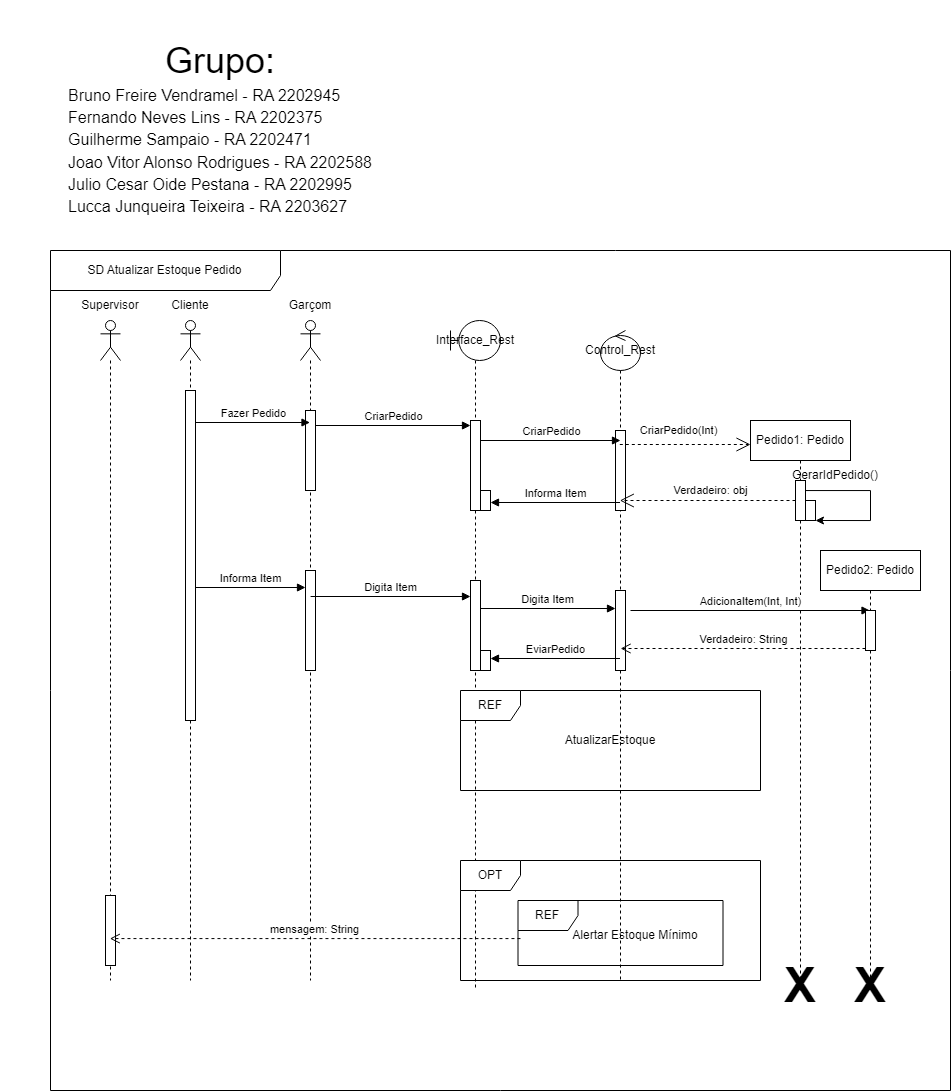

The diagram above was exported from draw.io. Its source (the exported page's mxGraphModel, read from the mxfile embedded in the PNG):
<mxGraphModel dx="2168" dy="1641" grid="1" gridSize="10" guides="1" tooltips="1" connect="1" arrows="1" fold="1" page="1" pageScale="1" pageWidth="850" pageHeight="1100" math="0" shadow="0">
  <root>
    <mxCell id="0" />
    <mxCell id="1" parent="0" />
    <mxCell id="Bu6Ed4Gni8OlSwsXoGVV-1" value="SD Atualizar Estoque Pedido" style="shape=umlFrame;whiteSpace=wrap;html=1;pointerEvents=0;width=230;height=40;" vertex="1" parent="1">
      <mxGeometry x="-60" y="90" width="900" height="840" as="geometry" />
    </mxCell>
    <mxCell id="Bu6Ed4Gni8OlSwsXoGVV-6" value="" style="shape=umlLifeline;perimeter=lifelinePerimeter;whiteSpace=wrap;html=1;container=1;dropTarget=0;collapsible=0;recursiveResize=0;outlineConnect=0;portConstraint=eastwest;newEdgeStyle={&quot;curved&quot;:0,&quot;rounded&quot;:0};participant=umlActor;" vertex="1" parent="1">
      <mxGeometry x="190" y="160" width="20" height="660" as="geometry" />
    </mxCell>
    <mxCell id="Bu6Ed4Gni8OlSwsXoGVV-13" value="" style="html=1;points=[[0,0,0,0,5],[0,1,0,0,-5],[1,0,0,0,5],[1,1,0,0,-5]];perimeter=orthogonalPerimeter;outlineConnect=0;targetShapes=umlLifeline;portConstraint=eastwest;newEdgeStyle={&quot;curved&quot;:0,&quot;rounded&quot;:0};" vertex="1" parent="Bu6Ed4Gni8OlSwsXoGVV-6">
      <mxGeometry x="5" y="90" width="10" height="80" as="geometry" />
    </mxCell>
    <mxCell id="Bu6Ed4Gni8OlSwsXoGVV-30" value="" style="html=1;points=[[0,0,0,0,5],[0,1,0,0,-5],[1,0,0,0,5],[1,1,0,0,-5]];perimeter=orthogonalPerimeter;outlineConnect=0;targetShapes=umlLifeline;portConstraint=eastwest;newEdgeStyle={&quot;curved&quot;:0,&quot;rounded&quot;:0};" vertex="1" parent="Bu6Ed4Gni8OlSwsXoGVV-6">
      <mxGeometry x="5" y="250" width="10" height="100" as="geometry" />
    </mxCell>
    <mxCell id="Bu6Ed4Gni8OlSwsXoGVV-7" value="" style="shape=umlLifeline;perimeter=lifelinePerimeter;whiteSpace=wrap;html=1;container=1;dropTarget=0;collapsible=0;recursiveResize=0;outlineConnect=0;portConstraint=eastwest;newEdgeStyle={&quot;curved&quot;:0,&quot;rounded&quot;:0};participant=umlActor;" vertex="1" parent="1">
      <mxGeometry x="70" y="160" width="20" height="660" as="geometry" />
    </mxCell>
    <mxCell id="Bu6Ed4Gni8OlSwsXoGVV-10" value="" style="html=1;points=[[0,0,0,0,5],[0,1,0,0,-5],[1,0,0,0,5],[1,1,0,0,-5]];perimeter=orthogonalPerimeter;outlineConnect=0;targetShapes=umlLifeline;portConstraint=eastwest;newEdgeStyle={&quot;curved&quot;:0,&quot;rounded&quot;:0};" vertex="1" parent="Bu6Ed4Gni8OlSwsXoGVV-7">
      <mxGeometry x="5" y="70" width="10" height="330" as="geometry" />
    </mxCell>
    <mxCell id="Bu6Ed4Gni8OlSwsXoGVV-8" value="Interface_Rest" style="shape=umlLifeline;perimeter=lifelinePerimeter;whiteSpace=wrap;html=1;container=1;dropTarget=0;collapsible=0;recursiveResize=0;outlineConnect=0;portConstraint=eastwest;newEdgeStyle={&quot;curved&quot;:0,&quot;rounded&quot;:0};participant=umlBoundary;" vertex="1" parent="1">
      <mxGeometry x="340" y="160" width="50" height="670" as="geometry" />
    </mxCell>
    <mxCell id="Bu6Ed4Gni8OlSwsXoGVV-15" value="" style="html=1;points=[[0,0,0,0,5],[0,1,0,0,-5],[1,0,0,0,5],[1,1,0,0,-5]];perimeter=orthogonalPerimeter;outlineConnect=0;targetShapes=umlLifeline;portConstraint=eastwest;newEdgeStyle={&quot;curved&quot;:0,&quot;rounded&quot;:0};" vertex="1" parent="Bu6Ed4Gni8OlSwsXoGVV-8">
      <mxGeometry x="20" y="100" width="10" height="90" as="geometry" />
    </mxCell>
    <mxCell id="Bu6Ed4Gni8OlSwsXoGVV-27" value="" style="html=1;points=[[0,0,0,0,5],[0,1,0,0,-5],[1,0,0,0,5],[1,1,0,0,-5]];perimeter=orthogonalPerimeter;outlineConnect=0;targetShapes=umlLifeline;portConstraint=eastwest;newEdgeStyle={&quot;curved&quot;:0,&quot;rounded&quot;:0};" vertex="1" parent="Bu6Ed4Gni8OlSwsXoGVV-8">
      <mxGeometry x="30" y="170" width="10" height="20" as="geometry" />
    </mxCell>
    <mxCell id="Bu6Ed4Gni8OlSwsXoGVV-31" value="" style="html=1;points=[[0,0,0,0,5],[0,1,0,0,-5],[1,0,0,0,5],[1,1,0,0,-5]];perimeter=orthogonalPerimeter;outlineConnect=0;targetShapes=umlLifeline;portConstraint=eastwest;newEdgeStyle={&quot;curved&quot;:0,&quot;rounded&quot;:0};" vertex="1" parent="Bu6Ed4Gni8OlSwsXoGVV-8">
      <mxGeometry x="20" y="260" width="10" height="90" as="geometry" />
    </mxCell>
    <mxCell id="Bu6Ed4Gni8OlSwsXoGVV-49" value="" style="html=1;points=[[0,0,0,0,5],[0,1,0,0,-5],[1,0,0,0,5],[1,1,0,0,-5]];perimeter=orthogonalPerimeter;outlineConnect=0;targetShapes=umlLifeline;portConstraint=eastwest;newEdgeStyle={&quot;curved&quot;:0,&quot;rounded&quot;:0};" vertex="1" parent="Bu6Ed4Gni8OlSwsXoGVV-8">
      <mxGeometry x="30" y="330" width="10" height="20" as="geometry" />
    </mxCell>
    <mxCell id="Bu6Ed4Gni8OlSwsXoGVV-9" value="Control_Rest" style="shape=umlLifeline;perimeter=lifelinePerimeter;whiteSpace=wrap;html=1;container=1;dropTarget=0;collapsible=0;recursiveResize=0;outlineConnect=0;portConstraint=eastwest;newEdgeStyle={&quot;curved&quot;:0,&quot;rounded&quot;:0};participant=umlControl;" vertex="1" parent="1">
      <mxGeometry x="490" y="170" width="40" height="650" as="geometry" />
    </mxCell>
    <mxCell id="Bu6Ed4Gni8OlSwsXoGVV-16" value="" style="html=1;points=[[0,0,0,0,5],[0,1,0,0,-5],[1,0,0,0,5],[1,1,0,0,-5]];perimeter=orthogonalPerimeter;outlineConnect=0;targetShapes=umlLifeline;portConstraint=eastwest;newEdgeStyle={&quot;curved&quot;:0,&quot;rounded&quot;:0};" vertex="1" parent="Bu6Ed4Gni8OlSwsXoGVV-9">
      <mxGeometry x="15" y="100" width="10" height="80" as="geometry" />
    </mxCell>
    <mxCell id="Bu6Ed4Gni8OlSwsXoGVV-34" value="" style="html=1;points=[[0,0,0,0,5],[0,1,0,0,-5],[1,0,0,0,5],[1,1,0,0,-5]];perimeter=orthogonalPerimeter;outlineConnect=0;targetShapes=umlLifeline;portConstraint=eastwest;newEdgeStyle={&quot;curved&quot;:0,&quot;rounded&quot;:0};" vertex="1" parent="Bu6Ed4Gni8OlSwsXoGVV-9">
      <mxGeometry x="15" y="260" width="10" height="80" as="geometry" />
    </mxCell>
    <mxCell id="Bu6Ed4Gni8OlSwsXoGVV-11" value="Garçom" style="text;html=1;align=center;verticalAlign=middle;whiteSpace=wrap;rounded=0;" vertex="1" parent="1">
      <mxGeometry x="190" y="140" width="20" height="10" as="geometry" />
    </mxCell>
    <mxCell id="Bu6Ed4Gni8OlSwsXoGVV-12" value="Cliente" style="text;html=1;align=center;verticalAlign=middle;whiteSpace=wrap;rounded=0;" vertex="1" parent="1">
      <mxGeometry x="65" y="140" width="30" height="10" as="geometry" />
    </mxCell>
    <mxCell id="Bu6Ed4Gni8OlSwsXoGVV-14" value="CriarPedido" style="html=1;verticalAlign=bottom;endArrow=block;curved=0;rounded=0;entryX=0;entryY=0;entryDx=0;entryDy=5;entryPerimeter=0;" edge="1" parent="1" source="Bu6Ed4Gni8OlSwsXoGVV-13" target="Bu6Ed4Gni8OlSwsXoGVV-15">
      <mxGeometry width="80" relative="1" as="geometry">
        <mxPoint x="200" y="260" as="sourcePoint" />
        <mxPoint x="395" y="267" as="targetPoint" />
        <mxPoint as="offset" />
      </mxGeometry>
    </mxCell>
    <mxCell id="Bu6Ed4Gni8OlSwsXoGVV-18" value="CriarPedido" style="html=1;verticalAlign=bottom;endArrow=block;curved=0;rounded=0;" edge="1" parent="1" source="Bu6Ed4Gni8OlSwsXoGVV-15">
      <mxGeometry width="80" relative="1" as="geometry">
        <mxPoint x="380" y="280" as="sourcePoint" />
        <mxPoint x="510" y="280" as="targetPoint" />
      </mxGeometry>
    </mxCell>
    <mxCell id="Bu6Ed4Gni8OlSwsXoGVV-19" value="Fazer Pedido" style="html=1;verticalAlign=bottom;endArrow=block;curved=0;rounded=0;" edge="1" parent="1">
      <mxGeometry width="80" relative="1" as="geometry">
        <mxPoint x="85" y="262" as="sourcePoint" />
        <mxPoint x="199.5" y="262" as="targetPoint" />
        <mxPoint as="offset" />
      </mxGeometry>
    </mxCell>
    <mxCell id="Bu6Ed4Gni8OlSwsXoGVV-20" value="CriarPedido(Int)" style="endArrow=open;endSize=12;dashed=1;html=1;rounded=0;" edge="1" parent="1" source="Bu6Ed4Gni8OlSwsXoGVV-9">
      <mxGeometry x="-0.1034" y="14" width="160" relative="1" as="geometry">
        <mxPoint x="545" y="284.02439024390253" as="sourcePoint" />
        <mxPoint x="640" y="284" as="targetPoint" />
        <mxPoint as="offset" />
      </mxGeometry>
    </mxCell>
    <mxCell id="Bu6Ed4Gni8OlSwsXoGVV-21" value="Pedido1: Pedido" style="shape=umlLifeline;perimeter=lifelinePerimeter;whiteSpace=wrap;html=1;container=1;dropTarget=0;collapsible=0;recursiveResize=0;outlineConnect=0;portConstraint=eastwest;newEdgeStyle={&quot;curved&quot;:0,&quot;rounded&quot;:0};" vertex="1" parent="1">
      <mxGeometry x="640" y="260" width="100" height="570" as="geometry" />
    </mxCell>
    <mxCell id="Bu6Ed4Gni8OlSwsXoGVV-24" style="edgeStyle=orthogonalEdgeStyle;rounded=0;orthogonalLoop=1;jettySize=auto;html=1;curved=0;" edge="1" parent="Bu6Ed4Gni8OlSwsXoGVV-21" source="Bu6Ed4Gni8OlSwsXoGVV-22" target="Bu6Ed4Gni8OlSwsXoGVV-23">
      <mxGeometry relative="1" as="geometry">
        <Array as="points">
          <mxPoint x="120" y="70" />
          <mxPoint x="120" y="100" />
        </Array>
      </mxGeometry>
    </mxCell>
    <mxCell id="Bu6Ed4Gni8OlSwsXoGVV-22" value="" style="html=1;points=[[0,0,0,0,5],[0,1,0,0,-5],[1,0,0,0,5],[1,1,0,0,-5]];perimeter=orthogonalPerimeter;outlineConnect=0;targetShapes=umlLifeline;portConstraint=eastwest;newEdgeStyle={&quot;curved&quot;:0,&quot;rounded&quot;:0};" vertex="1" parent="Bu6Ed4Gni8OlSwsXoGVV-21">
      <mxGeometry x="45" y="60" width="10" height="40" as="geometry" />
    </mxCell>
    <mxCell id="Bu6Ed4Gni8OlSwsXoGVV-23" value="" style="html=1;points=[[0,0,0,0,5],[0,1,0,0,-5],[1,0,0,0,5],[1,1,0,0,-5]];perimeter=orthogonalPerimeter;outlineConnect=0;targetShapes=umlLifeline;portConstraint=eastwest;newEdgeStyle={&quot;curved&quot;:0,&quot;rounded&quot;:0};" vertex="1" parent="Bu6Ed4Gni8OlSwsXoGVV-21">
      <mxGeometry x="55" y="80" width="10" height="20" as="geometry" />
    </mxCell>
    <mxCell id="Bu6Ed4Gni8OlSwsXoGVV-25" value="GerarIdPedido()" style="text;html=1;align=center;verticalAlign=middle;whiteSpace=wrap;rounded=0;" vertex="1" parent="1">
      <mxGeometry x="710" y="310" width="30" height="10" as="geometry" />
    </mxCell>
    <mxCell id="Bu6Ed4Gni8OlSwsXoGVV-26" value="Verdadeiro: obj" style="endArrow=open;endSize=12;dashed=1;html=1;rounded=0;" edge="1" parent="1" source="Bu6Ed4Gni8OlSwsXoGVV-22" target="Bu6Ed4Gni8OlSwsXoGVV-9">
      <mxGeometry x="-0.029" y="-10" width="160" relative="1" as="geometry">
        <mxPoint x="540" y="340" as="sourcePoint" />
        <mxPoint x="670" y="340" as="targetPoint" />
        <mxPoint as="offset" />
      </mxGeometry>
    </mxCell>
    <mxCell id="Bu6Ed4Gni8OlSwsXoGVV-28" value="Informa Item" style="html=1;verticalAlign=bottom;endArrow=block;curved=0;rounded=0;" edge="1" parent="1">
      <mxGeometry x="0.0036" width="80" relative="1" as="geometry">
        <mxPoint x="85" y="427" as="sourcePoint" />
        <mxPoint x="195" y="427" as="targetPoint" />
        <mxPoint as="offset" />
      </mxGeometry>
    </mxCell>
    <mxCell id="Bu6Ed4Gni8OlSwsXoGVV-29" value="Informa Item" style="html=1;verticalAlign=bottom;endArrow=block;curved=0;rounded=0;" edge="1" parent="1">
      <mxGeometry width="80" relative="1" as="geometry">
        <mxPoint x="509.5" y="342" as="sourcePoint" />
        <mxPoint x="380" y="342" as="targetPoint" />
      </mxGeometry>
    </mxCell>
    <mxCell id="Bu6Ed4Gni8OlSwsXoGVV-32" value="Digita Item" style="html=1;verticalAlign=bottom;endArrow=block;curved=0;rounded=0;" edge="1" parent="1">
      <mxGeometry width="80" relative="1" as="geometry">
        <mxPoint x="200.10000000000002" y="436" as="sourcePoint" />
        <mxPoint x="360" y="436" as="targetPoint" />
      </mxGeometry>
    </mxCell>
    <mxCell id="Bu6Ed4Gni8OlSwsXoGVV-33" value="Digita Item" style="html=1;verticalAlign=bottom;endArrow=block;curved=0;rounded=0;" edge="1" parent="1">
      <mxGeometry width="80" relative="1" as="geometry">
        <mxPoint x="370" y="448" as="sourcePoint" />
        <mxPoint x="505" y="448" as="targetPoint" />
      </mxGeometry>
    </mxCell>
    <mxCell id="Bu6Ed4Gni8OlSwsXoGVV-35" value="AdicionaItem(Int, Int)" style="html=1;verticalAlign=bottom;endArrow=block;curved=0;rounded=0;" edge="1" parent="1" target="Bu6Ed4Gni8OlSwsXoGVV-42">
      <mxGeometry width="80" relative="1" as="geometry">
        <mxPoint x="520" y="450" as="sourcePoint" />
        <mxPoint x="685" y="450" as="targetPoint" />
      </mxGeometry>
    </mxCell>
    <mxCell id="Bu6Ed4Gni8OlSwsXoGVV-42" value="Pedido2: Pedido" style="shape=umlLifeline;perimeter=lifelinePerimeter;whiteSpace=wrap;html=1;container=1;dropTarget=0;collapsible=0;recursiveResize=0;outlineConnect=0;portConstraint=eastwest;newEdgeStyle={&quot;curved&quot;:0,&quot;rounded&quot;:0};" vertex="1" parent="1">
      <mxGeometry x="710" y="390" width="100" height="440" as="geometry" />
    </mxCell>
    <mxCell id="Bu6Ed4Gni8OlSwsXoGVV-44" value="" style="html=1;points=[[0,0,0,0,5],[0,1,0,0,-5],[1,0,0,0,5],[1,1,0,0,-5]];perimeter=orthogonalPerimeter;outlineConnect=0;targetShapes=umlLifeline;portConstraint=eastwest;newEdgeStyle={&quot;curved&quot;:0,&quot;rounded&quot;:0};" vertex="1" parent="Bu6Ed4Gni8OlSwsXoGVV-42">
      <mxGeometry x="45" y="60" width="10" height="40" as="geometry" />
    </mxCell>
    <mxCell id="Bu6Ed4Gni8OlSwsXoGVV-47" value="Verdadeiro: String" style="html=1;verticalAlign=bottom;endArrow=open;dashed=1;endSize=8;curved=0;rounded=0;" edge="1" parent="1">
      <mxGeometry relative="1" as="geometry">
        <mxPoint x="755" y="488" as="sourcePoint" />
        <mxPoint x="510.1" y="488" as="targetPoint" />
      </mxGeometry>
    </mxCell>
    <mxCell id="Bu6Ed4Gni8OlSwsXoGVV-48" value="EviarPedido" style="html=1;verticalAlign=bottom;endArrow=block;curved=0;rounded=0;" edge="1" parent="1" target="Bu6Ed4Gni8OlSwsXoGVV-49">
      <mxGeometry width="80" relative="1" as="geometry">
        <mxPoint x="509.5" y="498" as="sourcePoint" />
        <mxPoint x="370" y="498" as="targetPoint" />
      </mxGeometry>
    </mxCell>
    <mxCell id="Bu6Ed4Gni8OlSwsXoGVV-50" value="REF" style="shape=umlFrame;whiteSpace=wrap;html=1;pointerEvents=0;" vertex="1" parent="1">
      <mxGeometry x="350" y="530" width="300" height="100" as="geometry" />
    </mxCell>
    <mxCell id="Bu6Ed4Gni8OlSwsXoGVV-51" value="AtualizarEstoque" style="text;html=1;align=center;verticalAlign=middle;whiteSpace=wrap;rounded=0;" vertex="1" parent="1">
      <mxGeometry x="470" y="565" width="60" height="30" as="geometry" />
    </mxCell>
    <mxCell id="Bu6Ed4Gni8OlSwsXoGVV-52" value="" style="shape=umlLifeline;perimeter=lifelinePerimeter;whiteSpace=wrap;html=1;container=1;dropTarget=0;collapsible=0;recursiveResize=0;outlineConnect=0;portConstraint=eastwest;newEdgeStyle={&quot;curved&quot;:0,&quot;rounded&quot;:0};participant=umlActor;" vertex="1" parent="1">
      <mxGeometry x="-10" y="160" width="20" height="660" as="geometry" />
    </mxCell>
    <mxCell id="Bu6Ed4Gni8OlSwsXoGVV-53" value="" style="html=1;points=[[0,0,0,0,5],[0,1,0,0,-5],[1,0,0,0,5],[1,1,0,0,-5]];perimeter=orthogonalPerimeter;outlineConnect=0;targetShapes=umlLifeline;portConstraint=eastwest;newEdgeStyle={&quot;curved&quot;:0,&quot;rounded&quot;:0};" vertex="1" parent="Bu6Ed4Gni8OlSwsXoGVV-52">
      <mxGeometry x="5" y="575" width="10" height="70" as="geometry" />
    </mxCell>
    <mxCell id="Bu6Ed4Gni8OlSwsXoGVV-54" value="Supervisor" style="text;html=1;align=center;verticalAlign=middle;whiteSpace=wrap;rounded=0;" vertex="1" parent="1">
      <mxGeometry x="-15" y="140" width="30" height="10" as="geometry" />
    </mxCell>
    <mxCell id="Bu6Ed4Gni8OlSwsXoGVV-55" value="OPT" style="shape=umlFrame;whiteSpace=wrap;html=1;pointerEvents=0;" vertex="1" parent="1">
      <mxGeometry x="350" y="700" width="300" height="120" as="geometry" />
    </mxCell>
    <mxCell id="Bu6Ed4Gni8OlSwsXoGVV-56" value="REF" style="shape=umlFrame;whiteSpace=wrap;html=1;pointerEvents=0;" vertex="1" parent="1">
      <mxGeometry x="407.5" y="740" width="205" height="65" as="geometry" />
    </mxCell>
    <mxCell id="Bu6Ed4Gni8OlSwsXoGVV-57" value="Alertar Estoque Mínimo" style="text;html=1;align=center;verticalAlign=middle;whiteSpace=wrap;rounded=0;" vertex="1" parent="1">
      <mxGeometry x="460" y="760" width="130" height="30" as="geometry" />
    </mxCell>
    <mxCell id="Bu6Ed4Gni8OlSwsXoGVV-58" value="mensagem: String" style="html=1;verticalAlign=bottom;endArrow=open;dashed=1;endSize=8;curved=0;rounded=0;exitX=0.012;exitY=0.586;exitDx=0;exitDy=0;exitPerimeter=0;" edge="1" parent="1" source="Bu6Ed4Gni8OlSwsXoGVV-56" target="Bu6Ed4Gni8OlSwsXoGVV-52">
      <mxGeometry relative="1" as="geometry">
        <mxPoint x="250" y="760" as="sourcePoint" />
        <mxPoint x="170" y="760" as="targetPoint" />
      </mxGeometry>
    </mxCell>
    <mxCell id="Bu6Ed4Gni8OlSwsXoGVV-59" value="&lt;font style=&quot;font-size: 48px;&quot;&gt;&lt;b&gt;X&lt;/b&gt;&lt;/font&gt;" style="text;html=1;align=center;verticalAlign=middle;whiteSpace=wrap;rounded=0;" vertex="1" parent="1">
      <mxGeometry x="660" y="810" width="60" height="30" as="geometry" />
    </mxCell>
    <mxCell id="Bu6Ed4Gni8OlSwsXoGVV-60" value="&lt;font style=&quot;font-size: 48px;&quot;&gt;&lt;b&gt;X&lt;/b&gt;&lt;/font&gt;" style="text;html=1;align=center;verticalAlign=middle;whiteSpace=wrap;rounded=0;" vertex="1" parent="1">
      <mxGeometry x="730" y="810" width="60" height="30" as="geometry" />
    </mxCell>
    <mxCell id="Bu6Ed4Gni8OlSwsXoGVV-61" value="&lt;span id=&quot;docs-internal-guid-8434d6e9-7fff-c247-7791-f04bce8001fc&quot;&gt;&lt;p style=&quot;line-height:1.38;margin-top:0pt;margin-bottom:0pt;&quot; dir=&quot;ltr&quot;&gt;&lt;span style=&quot;font-family: Arial, sans-serif; background-color: transparent; font-variant-numeric: normal; font-variant-east-asian: normal; font-variant-alternates: normal; font-variant-position: normal; vertical-align: baseline; white-space-collapse: preserve;&quot;&gt;&lt;font style=&quot;font-size: 36px;&quot;&gt;Grupo:&lt;/font&gt;&lt;/span&gt;&lt;/p&gt;&lt;p style=&quot;line-height:1.38;text-align: justify;margin-top:0pt;margin-bottom:0pt;&quot; dir=&quot;ltr&quot;&gt;&lt;span style=&quot;font-family: Arial, sans-serif; background-color: transparent; font-variant-numeric: normal; font-variant-east-asian: normal; font-variant-alternates: normal; font-variant-position: normal; vertical-align: baseline; white-space-collapse: preserve;&quot;&gt;&lt;font size=&quot;3&quot;&gt;Bruno Freire Vendramel - RA 2202945&lt;/font&gt;&lt;/span&gt;&lt;/p&gt;&lt;p style=&quot;line-height:1.38;text-align: justify;margin-top:0pt;margin-bottom:0pt;&quot; dir=&quot;ltr&quot;&gt;&lt;span style=&quot;font-family: Arial, sans-serif; background-color: transparent; font-variant-numeric: normal; font-variant-east-asian: normal; font-variant-alternates: normal; font-variant-position: normal; vertical-align: baseline; white-space-collapse: preserve;&quot;&gt;&lt;font size=&quot;3&quot;&gt;Fernando Neves Lins - RA 2202375&lt;/font&gt;&lt;/span&gt;&lt;/p&gt;&lt;p style=&quot;line-height:1.38;text-align: justify;margin-top:0pt;margin-bottom:0pt;&quot; dir=&quot;ltr&quot;&gt;&lt;span style=&quot;font-family: Arial, sans-serif; background-color: transparent; font-variant-numeric: normal; font-variant-east-asian: normal; font-variant-alternates: normal; font-variant-position: normal; vertical-align: baseline; white-space-collapse: preserve;&quot;&gt;&lt;font size=&quot;3&quot;&gt;Guilherme Sampaio - RA 2202471&lt;/font&gt;&lt;/span&gt;&lt;/p&gt;&lt;p style=&quot;line-height:1.38;text-align: justify;margin-top:0pt;margin-bottom:0pt;&quot; dir=&quot;ltr&quot;&gt;&lt;span style=&quot;font-family: Arial, sans-serif; background-color: transparent; font-variant-numeric: normal; font-variant-east-asian: normal; font-variant-alternates: normal; font-variant-position: normal; vertical-align: baseline; white-space-collapse: preserve;&quot;&gt;&lt;font size=&quot;3&quot;&gt;Joao Vitor Alonso Rodrigues - RA 2202588&lt;/font&gt;&lt;/span&gt;&lt;/p&gt;&lt;p style=&quot;line-height:1.38;text-align: justify;margin-top:0pt;margin-bottom:0pt;&quot; dir=&quot;ltr&quot;&gt;&lt;span style=&quot;font-family: Arial, sans-serif; background-color: transparent; font-variant-numeric: normal; font-variant-east-asian: normal; font-variant-alternates: normal; font-variant-position: normal; vertical-align: baseline; white-space-collapse: preserve;&quot;&gt;&lt;font size=&quot;3&quot;&gt;Julio Cesar Oide Pestana - RA 2202995&lt;/font&gt;&lt;/span&gt;&lt;/p&gt;&lt;p style=&quot;line-height:1.38;text-align: justify;margin-top:0pt;margin-bottom:0pt;&quot; dir=&quot;ltr&quot;&gt;&lt;span style=&quot;font-family: Arial, sans-serif; background-color: transparent; font-variant-numeric: normal; font-variant-east-asian: normal; font-variant-alternates: normal; font-variant-position: normal; vertical-align: baseline; white-space-collapse: preserve;&quot;&gt;&lt;font size=&quot;3&quot;&gt;Lucca Junqueira Teixeira - RA 2203627&lt;/font&gt;&lt;/span&gt;&lt;/p&gt;&lt;div&gt;&lt;span style=&quot;font-size: 11pt; font-family: Arial, sans-serif; background-color: transparent; font-variant-numeric: normal; font-variant-east-asian: normal; font-variant-alternates: normal; font-variant-position: normal; vertical-align: baseline; white-space-collapse: preserve;&quot;&gt;&lt;br&gt;&lt;/span&gt;&lt;/div&gt;&lt;/span&gt;" style="text;html=1;align=center;verticalAlign=middle;whiteSpace=wrap;rounded=0;" vertex="1" parent="1">
      <mxGeometry x="-110" y="-160" width="440" height="270" as="geometry" />
    </mxCell>
  </root>
</mxGraphModel>